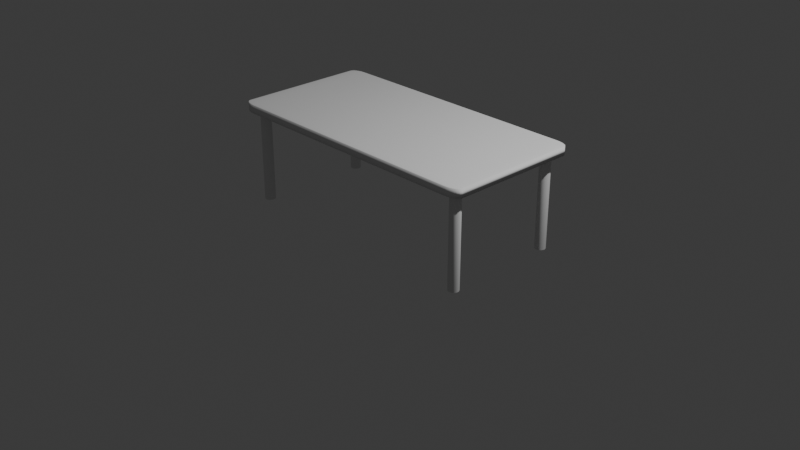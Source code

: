 # Source: table.blend  (saved by Blender 4.4.32; exported with 4.5.12 LTS)
import bpy
from mathutils import Matrix  # noqa: F401  (used for matrix-valued properties, if any)

bpy.ops.wm.read_factory_settings(use_empty=True)
scene = bpy.context.scene
scene.name = 'Scene'

# ---- collections
col_collection = bpy.data.collections.new('Collection'); scene.collection.children.link(col_collection)

# ---- world
world_world = bpy.data.worlds.new('World'); scene.world = world_world
world_world.use_nodes = True; world_world.node_tree.nodes.clear()
_N = world_world.node_tree.nodes; _L = world_world.node_tree.links
n0 = _N.new('ShaderNodeOutputWorld'); n0.name = 'World Output'; n0.location = (300, 300)
n1 = _N.new('ShaderNodeBackground'); n1.name = 'Background'; n1.location = (10, 300)
n1.inputs[0].default_value = (0.05088, 0.05088, 0.05088, 1.0)
_L.new(n1.outputs[0], n0.inputs[0])
n0.is_active_output = True
world_world.color = (0.05088, 0.05088, 0.05088)
world_world.sun_shadow_jitter_overblur = 0.0

# ---- cameras
cam_camera = bpy.data.cameras.new('Camera')
cam_camera.clip_end = 100.0
cam_camera.ortho_scale = 7.314

# ---- lights
light_light = bpy.data.lights.new('Light', 'POINT')
light_light.energy = 1000.0
light_light.shadow_soft_size = 0.1

# ---- meshes
me_cylinder_003 = bpy.data.meshes.new('Cylinder.003')
me_cylinder_003.from_pydata([(18.0, 8.751, -1.0), (18.0, 8.751, 1.0), (18.15, 8.737, -1.0), (18.15, 8.737, 1.0), (18.29, 8.694, -1.0), (18.29, 8.694, 1.0), (18.42, 8.624, -1.0), (18.42, 8.624, 1.0), (18.53, 8.531, -1.0), (18.53, 8.531, 1.0), (18.62, 8.417, -1.0), (18.62, 8.417, 1.0), (18.69, 8.287, -1.0), (18.69, 8.287, 1.0), (18.74, 8.147, -1.0), (18.74, 8.147, 1.0), (18.75, 8.0, -1.0), (18.75, 8.0, 1.0), (18.74, 7.853, -1.0), (18.74, 7.853, 1.0), (18.69, 7.713, -1.0), (18.69, 7.713, 1.0), (18.62, 7.583, -1.0), (18.62, 7.583, 1.0), (18.53, 7.469, -1.0), (18.53, 7.469, 1.0), (18.42, 7.376, -1.0), (18.42, 7.376, 1.0), (18.29, 7.306, -1.0), (18.29, 7.306, 1.0), (18.15, 7.263, -1.0), (18.15, 7.263, 1.0), (18.0, 7.249, -1.0), (18.0, 7.249, 1.0), (17.85, 7.263, -1.0), (17.85, 7.263, 1.0), (17.71, 7.306, -1.0), (17.71, 7.306, 1.0), (17.58, 7.376, -1.0), (17.58, 7.376, 1.0), (17.47, 7.469, -1.0), (17.47, 7.469, 1.0), (17.38, 7.583, -1.0), (17.38, 7.583, 1.0), (17.31, 7.713, -1.0), (17.31, 7.713, 1.0), (17.26, 7.853, -1.0), (17.26, 7.853, 1.0), (17.25, 8.0, -1.0), (17.25, 8.0, 1.0), (17.26, 8.147, -1.0), (17.26, 8.147, 1.0), (17.31, 8.287, -1.0), (17.31, 8.287, 1.0), (17.38, 8.417, -1.0), (17.38, 8.417, 1.0), (17.47, 8.531, -1.0), (17.47, 8.531, 1.0), (17.58, 8.624, -1.0), (17.58, 8.624, 1.0), (17.71, 8.694, -1.0), (17.71, 8.694, 1.0), (17.85, 8.737, -1.0), (17.85, 8.737, 1.0)], [], [(0, 1, 3, 2), (2, 3, 5, 4), (4, 5, 7, 6), (6, 7, 9, 8), (8, 9, 11, 10), (10, 11, 13, 12), (12, 13, 15, 14), (14, 15, 17, 16), (16, 17, 19, 18), (18, 19, 21, 20), (20, 21, 23, 22), (22, 23, 25, 24), (24, 25, 27, 26), (26, 27, 29, 28), (28, 29, 31, 30), (30, 31, 33, 32), (32, 33, 35, 34), (34, 35, 37, 36), (36, 37, 39, 38), (38, 39, 41, 40), (40, 41, 43, 42), (42, 43, 45, 44), (44, 45, 47, 46), (46, 47, 49, 48), (48, 49, 51, 50), (50, 51, 53, 52), (52, 53, 55, 54), (54, 55, 57, 56), (56, 57, 59, 58), (58, 59, 61, 60), (3, 1, 63, 61, 59, 57, 55, 53, 51, 49, 47, 45, 43, 41, 39, 37, 35, 33, 31, 29, 27, 25, 23, 21, 19, 17, 15, 13, 11, 9, 7, 5), (60, 61, 63, 62), (62, 63, 1, 0), (0, 2, 4, 6, 8, 10, 12, 14, 16, 18, 20, 22, 24, 26, 28, 30, 32, 34, 36, 38, 40, 42, 44, 46, 48, 50, 52, 54, 56, 58, 60, 62)])
me_cylinder_003.polygons.foreach_set('use_smooth', [True] * 34)
_uv = me_cylinder_003.uv_layers.new(name='UVMap')
_uv.uv.foreach_set('vector', [0.6616, 0.2951, 0.6616, 0.0, 0.6829, 0.0, 0.6829, 0.2951, 0.6829, 0.2951, 0.6829, 0.0, 0.7046, 0.0, 0.7046, 0.2951, 0.7046, 0.2951, 0.7046, 0.0, 0.7259, 0.0, 0.7259, 0.2951, 0.7259, 0.2951, 0.7259, 0.0, 0.746, 0.0, 0.746, 0.2951, 0.746, 0.2951, 0.746, 0.0, 0.7641, 0.0, 0.7641, 0.2951, 0.7641, 0.2951, 0.7641, 0.0, 0.7794, 0.0, 0.7794, 0.2951, 0.6081, 0.5902, 0.6081, 0.2951, 0.6202, 0.2951, 0.6202, 0.5902, 0.6202, 0.5902, 0.6202, 0.2951, 0.6355, 0.2951, 0.6355, 0.5902, 0.6355, 0.5902, 0.6355, 0.2951, 0.6536, 0.2951, 0.6536, 0.5902, 0.6536, 0.5902, 0.6536, 0.2951, 0.6737, 0.2951, 0.6737, 0.5902, 0.6737, 0.5902, 0.6737, 0.2951, 0.695, 0.2951, 0.695, 0.5902, 0.695, 0.5902, 0.695, 0.2951, 0.7167, 0.2951, 0.7167, 0.5902, 0.7167, 0.5902, 0.7167, 0.2951, 0.738, 0.2951, 0.738, 0.5902, 0.738, 0.5902, 0.738, 0.2951, 0.7581, 0.2951, 0.7581, 0.5902, 0.7581, 0.5902, 0.7581, 0.2951, 0.7761, 0.2951, 0.7761, 0.5902, 0.6081, 0.8854, 0.6081, 0.5902, 0.6262, 0.5902, 0.6262, 0.8854, 0.6262, 0.8854, 0.6262, 0.5902, 0.6462, 0.5902, 0.6462, 0.8854, 0.6462, 0.8854, 0.6462, 0.5902, 0.6675, 0.5902, 0.6675, 0.8854, 0.6675, 0.8854, 0.6675, 0.5902, 0.6893, 0.5902, 0.6893, 0.8854, 0.6893, 0.8854, 0.6893, 0.5902, 0.7106, 0.5902, 0.7106, 0.8854, 0.7106, 0.8854, 0.7106, 0.5902, 0.7306, 0.5902, 0.7306, 0.8854, 0.7306, 0.8854, 0.7306, 0.5902, 0.7487, 0.5902, 0.7487, 0.8854, 0.7487, 0.8854, 0.7487, 0.5902, 0.7668, 0.5902, 0.7668, 0.8854, 0.7668, 0.8854, 0.7668, 0.5902, 0.7868, 0.5902, 0.7868, 0.8854, 0.7868, 0.8854, 0.7868, 0.5902, 0.8081, 0.5902, 0.8081, 0.8854, 0.8081, 0.8854, 0.8081, 0.5902, 0.8299, 0.5902, 0.8299, 0.8854, 0.8299, 0.8854, 0.8299, 0.5902, 0.8512, 0.5902, 0.8512, 0.8854, 0.8512, 0.8854, 0.8512, 0.5902, 0.8713, 0.5902, 0.8713, 0.8854, 0.8713, 0.8854, 0.8713, 0.5902, 0.8893, 0.5902, 0.8893, 0.8854, 0.6081, 0.2951, 0.6081, 0.0, 0.6235, 0.0, 0.6235, 0.2951, 0.9387, 0.5031, 0.9186, 0.5114, 0.8973, 0.5157, 0.8756, 0.5157, 0.8543, 0.5114, 0.8342, 0.5031, 0.8161, 0.4911, 0.8008, 0.4757, 0.7887, 0.4576, 0.7804, 0.4376, 0.7761, 0.4163, 0.7761, 0.3945, 0.7804, 0.3732, 0.7887, 0.3532, 0.8008, 0.3351, 0.8161, 0.3197, 0.8342, 0.3077, 0.8543, 0.2994, 0.8756, 0.2951, 0.8973, 0.2951, 0.9186, 0.2994, 0.9387, 0.3077, 0.9567, 0.3197, 0.9721, 0.3351, 0.9842, 0.3532, 0.9925, 0.3732, 0.9967, 0.3945, 0.9967, 0.4163, 0.9925, 0.4376, 0.9842, 0.4576, 0.9721, 0.4757, 0.9567, 0.4911, 0.6235, 0.2951, 0.6235, 0.0, 0.6415, 0.0, 0.6415, 0.2951, 0.6415, 0.2951, 0.6415, 0.0, 0.6616, 0.0, 0.6616, 0.2951, 0.9219, 0.2163, 0.9006, 0.2206, 0.8789, 0.2206, 0.8575, 0.2163, 0.8375, 0.208, 0.8194, 0.1959, 0.8041, 0.1806, 0.792, 0.1625, 0.7837, 0.1425, 0.7794, 0.1211, 0.7794, 0.09942, 0.7837, 0.07812, 0.792, 0.05804, 0.8041, 0.03998, 0.8194, 0.02462, 0.8375, 0.01255, 0.8575, 0.004238, 0.8789, -2.887e-08, 0.9006, 3.713e-08, 0.9219, 0.004238, 0.942, 0.01255, 0.96, 0.02462, 0.9754, 0.03998, 0.9874, 0.05805, 0.9958, 0.07812, 1.0, 0.09942, 1.0, 0.1211, 0.9958, 0.1425, 0.9874, 0.1625, 0.9754, 0.1806, 0.96, 0.1959, 0.942, 0.208])
me_cylinder_003.update()
me_cube_008 = bpy.data.meshes.new('Cube.008')
me_cube_008.from_pydata([(-1.0, -1.0, -1.0), (-1.0, -1.0, 1.0), (-1.0, 1.0, -1.0), (-1.0, 1.0, 1.0), (1.0, -1.0, -1.0), (1.0, -1.0, 1.0), (1.0, 1.0, -1.0), (1.0, 1.0, 1.0)], [], [(0, 1, 3, 2), (2, 3, 7, 6), (6, 7, 5, 4), (4, 5, 1, 0), (2, 6, 4, 0), (7, 3, 1, 5)])
me_cube_008.polygons.foreach_set('use_smooth', [True] * 6)
_uv = me_cube_008.uv_layers.new(name='UVMap')
_uv.uv.foreach_set('vector', [0.375, 0.0, 0.625, 0.0, 0.625, 0.25, 0.375, 0.25, 0.375, 0.25, 0.625, 0.25, 0.625, 0.5, 0.375, 0.5, 0.375, 0.5, 0.625, 0.5, 0.625, 0.75, 0.375, 0.75, 0.375, 0.75, 0.625, 0.75, 0.625, 1.0, 0.375, 1.0, 0.125, 0.5, 0.375, 0.5, 0.375, 0.75, 0.125, 0.75, 0.625, 0.5, 0.875, 0.5, 0.875, 0.75, 0.625, 0.75])
me_cube_008.update()

# ---- objects
ob_light = bpy.data.objects.new('Light', light_light)
ob_camera = bpy.data.objects.new('Camera', cam_camera)
ob_cylinder_002 = bpy.data.objects.new('Cylinder.002', me_cylinder_003)
ob_cube_007 = bpy.data.objects.new('Cube.007', me_cube_008)

# ---- transforms, parenting, visibility, modifiers, constraints
ob_light.location = (4.076, 1.005, 5.904)
ob_light.rotation_euler = (0.6503, 0.05522, 1.866)
ob_light.lock_rotations_4d = False
ob_light.empty_display_type = 'ARROWS'
ob_light.color = (0.0, 0.0, 0.0, 0.0)
ob_light.lineart.crease_threshold = 0.0
ob_camera.location = (7.359, -6.926, 4.958)
ob_camera.rotation_euler = (1.109, 0.0, 0.8149)
ob_camera.lock_rotations_4d = False
ob_camera.empty_display_type = 'ARROWS'
ob_camera.color = (0.0, 0.0, 0.0, 0.0)
ob_camera.display_type = 'WIRE'
ob_camera.lineart.crease_threshold = 0.0
ob_cylinder_002.location = (-1.043e-07, -5.215e-08, 0.4936)
ob_cylinder_002.scale = (0.075, 0.075, 0.525)
_m = ob_cylinder_002.modifiers.new('Mirror', 'MIRROR')
_m.use_axis = (True, True, False)
ob_cube_007.location = (0.0, 0.0, 1.0)
ob_cube_007.scale = (1.5, 0.75, 0.05)
_m = ob_cube_007.modifiers.new('Bevel', 'BEVEL')
_m.segments = 6

# ---- collection membership
col_collection.objects.link(ob_light)
col_collection.objects.link(ob_camera)
col_collection.objects.link(ob_cylinder_002)
col_collection.objects.link(ob_cube_007)

# ---- scene / render settings (as saved in the file)
scene.camera = ob_camera
scene.frame_start = 1; scene.frame_end = 250; scene.frame_set(1)
scene.render.engine = 'BLENDER_EEVEE_NEXT'
bpy.context.view_layer.update()
